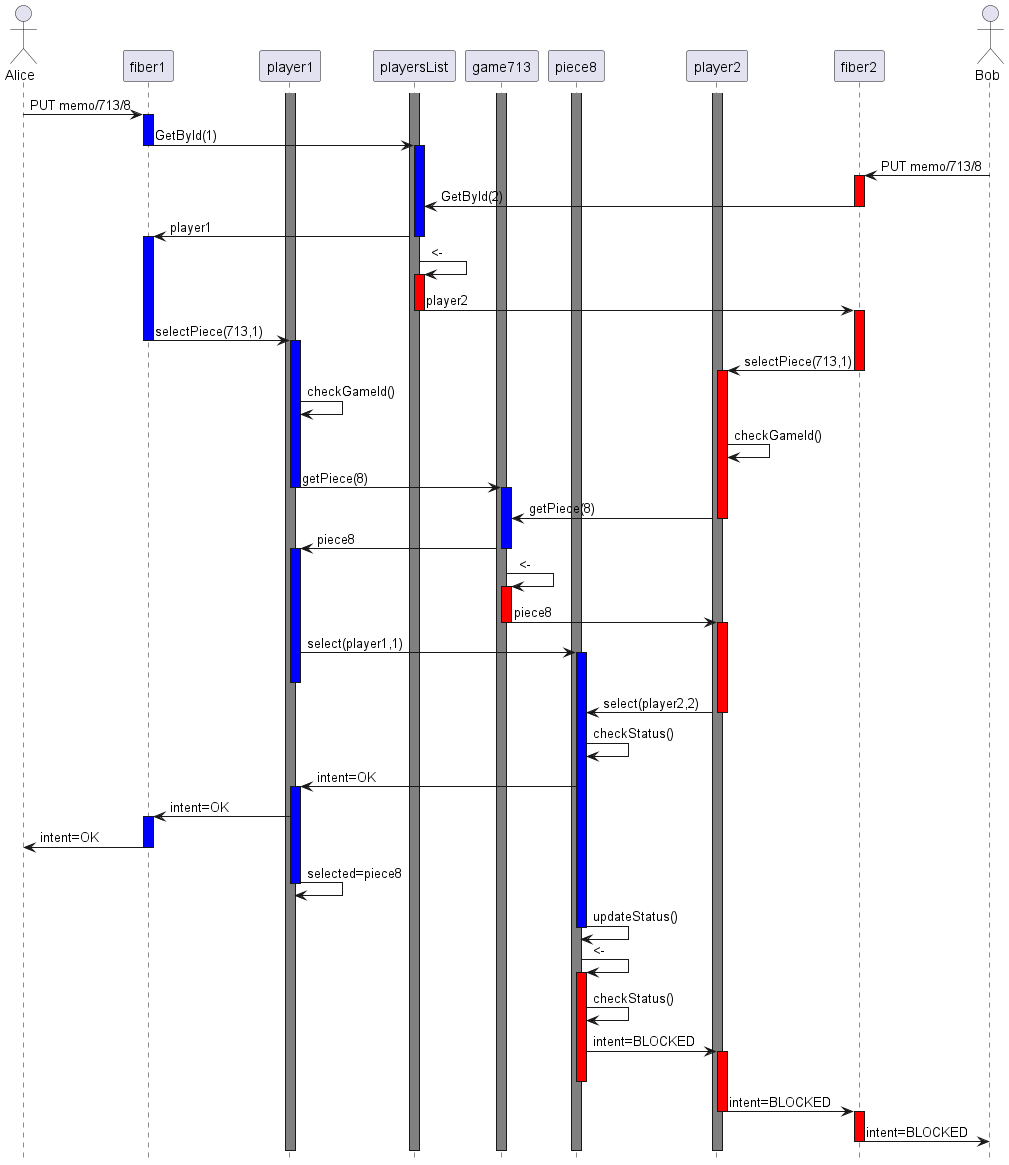

The diagram above was rendered by PlantUML. Its source (embedded in the PNG):
@startuml uc_select_collide
hide footbox

actor Alice
participant fiber1
participant player1
participant playersList
participant game713
participant piece8
participant player2
participant fiber2
actor Bob

activate playersList #gray
activate player1 #gray
activate game713 #gray
activate piece8 #gray
activate player2 #gray

Alice -> fiber1 : PUT memo/713/8
activate fiber1 #blue
fiber1 -> playersList : GetById(1)
deactivate fiber1
activate playersList #blue

Bob -> fiber2 : PUT memo/713/8
activate fiber2 #red
fiber2 -> playersList : GetById(2)
deactivate fiber2
playersList -> fiber1 : player1
deactivate playersList
activate fiber1 #blue

playersList -> playersList : <-
activate playersList #red
playersList -> fiber2 : player2
deactivate playersList
activate fiber2 #red

fiber1 -> player1 : selectPiece(713,1)
deactivate fiber1
activate player1 #blue

fiber2 -> player2 : selectPiece(713,1)
deactivate fiber2
activate player2 #red

player1 -> player1 : checkGameId()
player2 -> player2 : checkGameId()

player1 -> game713 : getPiece(8)
deactivate player1
activate game713 #blue

player2 -> game713 : getPiece(8)
deactivate player2

game713 -> player1 : piece8
deactivate game713
activate player1 #blue

game713 -> game713 : <-
activate game713 #red
game713 -> player2 : piece8
deactivate game713
activate player2 #red

player1 -> piece8 : select(player1,1)
activate piece8 #blue
deactivate player1
player2 -> piece8 : select(player2,2)
deactivate player2
piece8 -> piece8 : checkStatus()
piece8 -> player1 : intent=OK
activate player1 #blue
player1 -> fiber1 : intent=OK
activate fiber1 #blue
fiber1 -> Alice : intent=OK
deactivate fiber1

player1 -> player1 : selected=piece8
deactivate player1
piece8 -> piece8 : updateStatus()
deactivate piece8

piece8 -> piece8 : <-

activate piece8 #red
piece8 -> piece8 : checkStatus()
piece8 -> player2 : intent=BLOCKED
activate player2 #red
deactivate piece8
player2 -> fiber2 : intent=BLOCKED
deactivate player2
activate fiber2 #red
fiber2 -> Bob : intent=BLOCKED
deactivate fiber2



@enduml